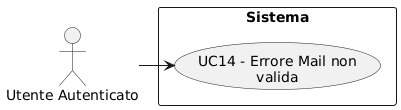

The diagram above was rendered by PlantUML. Its source (embedded in the PNG):
@startuml
skinparam wrapWidth 200
skinparam MaxMessageSize 150
top to bottom direction
skinparam packageStyle rectangle

actor "Utente Autenticato" as CA_authd_usr

rectangle "Sistema" {
    usecase "UC14 - Errore Mail non valida" as err_mail_non_valida
}

CA_authd_usr -right-> err_mail_non_valida
@enduml